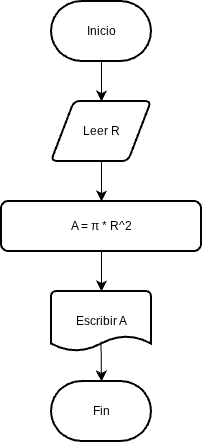

The diagram above was exported from draw.io. Its source (the exported page's mxGraphModel, read from the mxfile embedded in the PNG):
<mxGraphModel dx="1269" dy="527" grid="1" gridSize="10" guides="1" tooltips="1" connect="1" arrows="1" fold="1" page="1" pageScale="1" pageWidth="827" pageHeight="1169" math="0" shadow="0">
  <root>
    <mxCell id="0" />
    <mxCell id="1" parent="0" />
    <mxCell id="Z8TZ_tYdLY7MODYY1wx2-6" edge="1" parent="1" source="Z8TZ_tYdLY7MODYY1wx2-1" style="edgeStyle=none;curved=1;rounded=0;orthogonalLoop=1;jettySize=auto;html=1;exitX=0.5;exitY=1;exitDx=0;exitDy=0;exitPerimeter=0;entryX=0.5;entryY=0;entryDx=0;entryDy=0;fontSize=12;startSize=8;endSize=8;" target="Z8TZ_tYdLY7MODYY1wx2-2">
      <mxGeometry relative="1" as="geometry" />
    </mxCell>
    <mxCell id="Z8TZ_tYdLY7MODYY1wx2-1" parent="1" style="strokeWidth=2;html=1;shape=mxgraph.flowchart.terminator;whiteSpace=wrap;" value="Inicio" vertex="1">
      <mxGeometry height="60" width="100" x="360" y="40" as="geometry" />
    </mxCell>
    <mxCell id="Z8TZ_tYdLY7MODYY1wx2-7" edge="1" parent="1" source="Z8TZ_tYdLY7MODYY1wx2-2" style="edgeStyle=none;curved=1;rounded=0;orthogonalLoop=1;jettySize=auto;html=1;exitX=0.5;exitY=1;exitDx=0;exitDy=0;entryX=0.5;entryY=0;entryDx=0;entryDy=0;fontSize=12;startSize=8;endSize=8;" target="Z8TZ_tYdLY7MODYY1wx2-3">
      <mxGeometry relative="1" as="geometry" />
    </mxCell>
    <mxCell id="Z8TZ_tYdLY7MODYY1wx2-2" parent="1" style="shape=parallelogram;html=1;strokeWidth=2;perimeter=parallelogramPerimeter;whiteSpace=wrap;rounded=1;arcSize=12;size=0.23;" value="Leer R" vertex="1">
      <mxGeometry height="60" width="100" x="360" y="140" as="geometry" />
    </mxCell>
    <mxCell id="Z8TZ_tYdLY7MODYY1wx2-8" edge="1" parent="1" source="Z8TZ_tYdLY7MODYY1wx2-3" style="edgeStyle=none;curved=1;rounded=0;orthogonalLoop=1;jettySize=auto;html=1;exitX=0.5;exitY=1;exitDx=0;exitDy=0;fontSize=12;startSize=8;endSize=8;" target="Z8TZ_tYdLY7MODYY1wx2-4">
      <mxGeometry relative="1" as="geometry" />
    </mxCell>
    <mxCell id="Z8TZ_tYdLY7MODYY1wx2-3" parent="1" style="rounded=1;whiteSpace=wrap;html=1;absoluteArcSize=1;arcSize=14;strokeWidth=2;" value="A =&amp;nbsp;&lt;span style=&quot;background-color: transparent;&quot;&gt;π * R^2&lt;/span&gt;" vertex="1">
      <mxGeometry height="50" width="200" x="310" y="240" as="geometry" />
    </mxCell>
    <mxCell id="Z8TZ_tYdLY7MODYY1wx2-4" parent="1" style="strokeWidth=2;html=1;shape=mxgraph.flowchart.document2;whiteSpace=wrap;size=0.25;" value="Escribir A" vertex="1">
      <mxGeometry height="60" width="100" x="360" y="330" as="geometry" />
    </mxCell>
    <mxCell id="Z8TZ_tYdLY7MODYY1wx2-5" parent="1" style="strokeWidth=2;html=1;shape=mxgraph.flowchart.terminator;whiteSpace=wrap;" value="Fin" vertex="1">
      <mxGeometry height="60" width="100" x="360" y="420" as="geometry" />
    </mxCell>
    <mxCell id="xjNFyWKgWgmt6Q3ICpib-1" edge="1" parent="1" source="Z8TZ_tYdLY7MODYY1wx2-3" style="edgeStyle=none;curved=1;rounded=0;orthogonalLoop=1;jettySize=auto;html=1;exitX=0.5;exitY=0;exitDx=0;exitDy=0;fontSize=12;startSize=8;endSize=8;" target="Z8TZ_tYdLY7MODYY1wx2-3">
      <mxGeometry relative="1" as="geometry" />
    </mxCell>
    <mxCell id="xjNFyWKgWgmt6Q3ICpib-2" edge="1" parent="1" source="Z8TZ_tYdLY7MODYY1wx2-3" style="edgeStyle=none;curved=1;rounded=0;orthogonalLoop=1;jettySize=auto;html=1;exitX=1;exitY=1;exitDx=0;exitDy=0;fontSize=12;startSize=8;endSize=8;" target="Z8TZ_tYdLY7MODYY1wx2-3">
      <mxGeometry relative="1" as="geometry" />
    </mxCell>
    <mxCell id="xjNFyWKgWgmt6Q3ICpib-5" edge="1" parent="1" style="endArrow=classic;html=1;rounded=0;fontSize=12;startSize=8;endSize=8;curved=1;" value="">
      <mxGeometry height="50" relative="1" width="50" as="geometry">
        <mxPoint x="409.5" y="380" as="sourcePoint" />
        <mxPoint x="410" y="420" as="targetPoint" />
      </mxGeometry>
    </mxCell>
  </root>
</mxGraphModel>